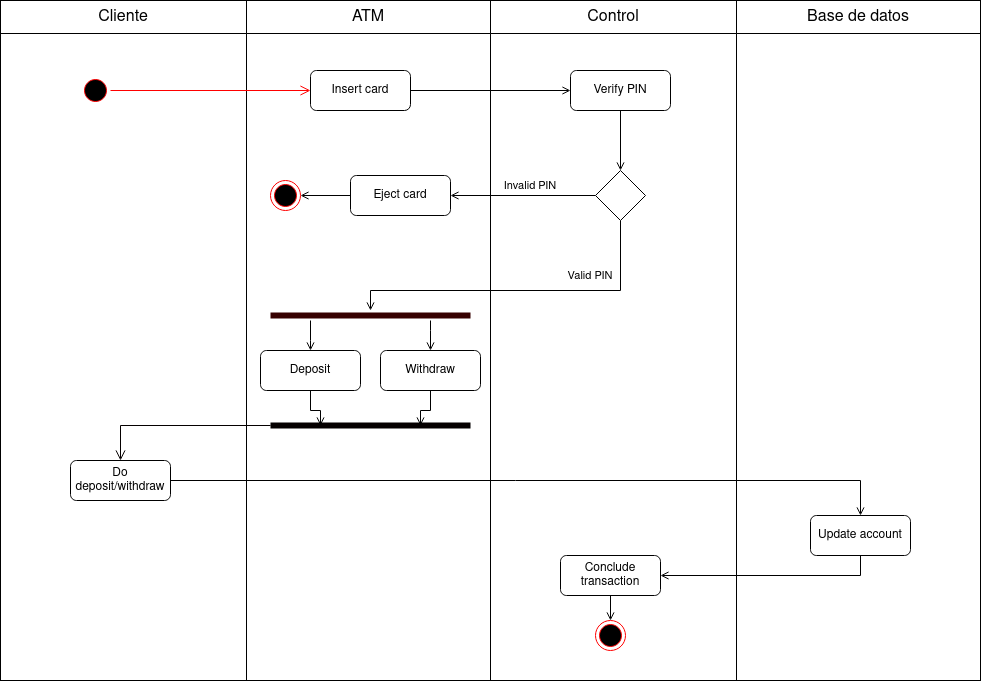

The diagram above was exported from draw.io. Its source (the exported page's mxGraphModel, read from the mxfile embedded in the PNG):
<mxGraphModel dx="1434" dy="722" grid="1" gridSize="10" guides="1" tooltips="1" connect="1" arrows="1" fold="1" page="1" pageScale="1" pageWidth="827" pageHeight="1169" math="0" shadow="0">
  <root>
    <mxCell id="0" />
    <mxCell id="1" parent="0" />
    <mxCell id="U9Bu-4I07EgaHi9LA5me-13" value="" style="shape=table;startSize=0;container=1;collapsible=0;childLayout=tableLayout;fontSize=16;" parent="1" vertex="1">
      <mxGeometry x="30" y="30" width="980" height="680" as="geometry" />
    </mxCell>
    <mxCell id="U9Bu-4I07EgaHi9LA5me-14" value="" style="shape=tableRow;horizontal=0;startSize=0;swimlaneHead=0;swimlaneBody=0;strokeColor=inherit;top=0;left=0;bottom=0;right=0;collapsible=0;dropTarget=0;fillColor=none;points=[[0,0.5],[1,0.5]];portConstraint=eastwest;fontSize=16;" parent="U9Bu-4I07EgaHi9LA5me-13" vertex="1">
      <mxGeometry width="980" height="33" as="geometry" />
    </mxCell>
    <mxCell id="U9Bu-4I07EgaHi9LA5me-15" value="Cliente" style="shape=partialRectangle;html=1;whiteSpace=wrap;connectable=0;strokeColor=inherit;overflow=hidden;fillColor=none;top=0;left=0;bottom=0;right=0;pointerEvents=1;fontSize=16;" parent="U9Bu-4I07EgaHi9LA5me-14" vertex="1">
      <mxGeometry width="246" height="33" as="geometry">
        <mxRectangle width="246" height="33" as="alternateBounds" />
      </mxGeometry>
    </mxCell>
    <mxCell id="U9Bu-4I07EgaHi9LA5me-16" value="ATM" style="shape=partialRectangle;html=1;whiteSpace=wrap;connectable=0;strokeColor=inherit;overflow=hidden;fillColor=none;top=0;left=0;bottom=0;right=0;pointerEvents=1;fontSize=16;" parent="U9Bu-4I07EgaHi9LA5me-14" vertex="1">
      <mxGeometry x="246" width="244" height="33" as="geometry">
        <mxRectangle width="244" height="33" as="alternateBounds" />
      </mxGeometry>
    </mxCell>
    <mxCell id="U9Bu-4I07EgaHi9LA5me-17" value="Control" style="shape=partialRectangle;html=1;whiteSpace=wrap;connectable=0;strokeColor=inherit;overflow=hidden;fillColor=none;top=0;left=0;bottom=0;right=0;pointerEvents=1;fontSize=16;" parent="U9Bu-4I07EgaHi9LA5me-14" vertex="1">
      <mxGeometry x="490" width="246" height="33" as="geometry">
        <mxRectangle width="246" height="33" as="alternateBounds" />
      </mxGeometry>
    </mxCell>
    <mxCell id="U9Bu-4I07EgaHi9LA5me-26" value="Base de datos" style="shape=partialRectangle;html=1;whiteSpace=wrap;connectable=0;strokeColor=inherit;overflow=hidden;fillColor=none;top=0;left=0;bottom=0;right=0;pointerEvents=1;fontSize=16;" parent="U9Bu-4I07EgaHi9LA5me-14" vertex="1">
      <mxGeometry x="736" width="244" height="33" as="geometry">
        <mxRectangle width="244" height="33" as="alternateBounds" />
      </mxGeometry>
    </mxCell>
    <mxCell id="U9Bu-4I07EgaHi9LA5me-18" value="" style="shape=tableRow;horizontal=0;startSize=0;swimlaneHead=0;swimlaneBody=0;strokeColor=inherit;top=0;left=0;bottom=0;right=0;collapsible=0;dropTarget=0;fillColor=none;points=[[0,0.5],[1,0.5]];portConstraint=eastwest;fontSize=16;" parent="U9Bu-4I07EgaHi9LA5me-13" vertex="1">
      <mxGeometry y="33" width="980" height="647" as="geometry" />
    </mxCell>
    <mxCell id="U9Bu-4I07EgaHi9LA5me-19" value="" style="shape=partialRectangle;html=1;whiteSpace=wrap;connectable=0;strokeColor=inherit;overflow=hidden;fillColor=none;top=0;left=0;bottom=0;right=0;pointerEvents=1;fontSize=16;" parent="U9Bu-4I07EgaHi9LA5me-18" vertex="1">
      <mxGeometry width="246" height="647" as="geometry">
        <mxRectangle width="246" height="647" as="alternateBounds" />
      </mxGeometry>
    </mxCell>
    <mxCell id="U9Bu-4I07EgaHi9LA5me-20" value="" style="shape=partialRectangle;html=1;whiteSpace=wrap;connectable=0;strokeColor=inherit;overflow=hidden;fillColor=none;top=0;left=0;bottom=0;right=0;pointerEvents=1;fontSize=16;" parent="U9Bu-4I07EgaHi9LA5me-18" vertex="1">
      <mxGeometry x="246" width="244" height="647" as="geometry">
        <mxRectangle width="244" height="647" as="alternateBounds" />
      </mxGeometry>
    </mxCell>
    <mxCell id="U9Bu-4I07EgaHi9LA5me-21" value="" style="shape=partialRectangle;html=1;whiteSpace=wrap;connectable=0;strokeColor=inherit;overflow=hidden;fillColor=none;top=0;left=0;bottom=0;right=0;pointerEvents=1;fontSize=16;" parent="U9Bu-4I07EgaHi9LA5me-18" vertex="1">
      <mxGeometry x="490" width="246" height="647" as="geometry">
        <mxRectangle width="246" height="647" as="alternateBounds" />
      </mxGeometry>
    </mxCell>
    <mxCell id="U9Bu-4I07EgaHi9LA5me-27" style="shape=partialRectangle;html=1;whiteSpace=wrap;connectable=0;strokeColor=inherit;overflow=hidden;fillColor=none;top=0;left=0;bottom=0;right=0;pointerEvents=1;fontSize=16;" parent="U9Bu-4I07EgaHi9LA5me-18" vertex="1">
      <mxGeometry x="736" width="244" height="647" as="geometry">
        <mxRectangle width="244" height="647" as="alternateBounds" />
      </mxGeometry>
    </mxCell>
    <mxCell id="U9Bu-4I07EgaHi9LA5me-28" value="" style="ellipse;html=1;shape=startState;fillColor=#000000;strokeColor=#ff0000;" parent="1" vertex="1">
      <mxGeometry x="110" y="105" width="30" height="30" as="geometry" />
    </mxCell>
    <mxCell id="U9Bu-4I07EgaHi9LA5me-29" value="" style="edgeStyle=orthogonalEdgeStyle;html=1;verticalAlign=bottom;endArrow=open;endSize=8;strokeColor=#ff0000;rounded=0;entryX=0;entryY=0.5;entryDx=0;entryDy=0;" parent="1" source="U9Bu-4I07EgaHi9LA5me-28" target="U9Bu-4I07EgaHi9LA5me-31" edge="1">
      <mxGeometry relative="1" as="geometry">
        <mxPoint x="115" y="150" as="targetPoint" />
      </mxGeometry>
    </mxCell>
    <mxCell id="U9Bu-4I07EgaHi9LA5me-34" style="edgeStyle=orthogonalEdgeStyle;rounded=0;orthogonalLoop=1;jettySize=auto;html=1;entryX=0;entryY=0.5;entryDx=0;entryDy=0;endArrow=open;endFill=0;" parent="1" source="U9Bu-4I07EgaHi9LA5me-31" target="U9Bu-4I07EgaHi9LA5me-33" edge="1">
      <mxGeometry relative="1" as="geometry" />
    </mxCell>
    <mxCell id="U9Bu-4I07EgaHi9LA5me-31" value="Insert card" style="rounded=1;whiteSpace=wrap;html=1;" parent="1" vertex="1">
      <mxGeometry x="340" y="100" width="100" height="40" as="geometry" />
    </mxCell>
    <mxCell id="U9Bu-4I07EgaHi9LA5me-36" style="edgeStyle=orthogonalEdgeStyle;rounded=0;orthogonalLoop=1;jettySize=auto;html=1;entryX=0.5;entryY=0;entryDx=0;entryDy=0;strokeColor=default;align=center;verticalAlign=middle;fontFamily=Helvetica;fontSize=11;fontColor=default;labelBackgroundColor=default;endArrow=open;endFill=0;" parent="1" source="U9Bu-4I07EgaHi9LA5me-33" target="U9Bu-4I07EgaHi9LA5me-35" edge="1">
      <mxGeometry relative="1" as="geometry" />
    </mxCell>
    <mxCell id="U9Bu-4I07EgaHi9LA5me-33" value="Verify PIN" style="rounded=1;whiteSpace=wrap;html=1;" parent="1" vertex="1">
      <mxGeometry x="600" y="100" width="100" height="40" as="geometry" />
    </mxCell>
    <mxCell id="U9Bu-4I07EgaHi9LA5me-38" style="edgeStyle=orthogonalEdgeStyle;rounded=0;orthogonalLoop=1;jettySize=auto;html=1;entryX=1;entryY=0.5;entryDx=0;entryDy=0;strokeColor=default;align=center;verticalAlign=middle;fontFamily=Helvetica;fontSize=11;fontColor=default;labelBackgroundColor=default;endArrow=open;endFill=0;" parent="1" source="U9Bu-4I07EgaHi9LA5me-35" target="U9Bu-4I07EgaHi9LA5me-37" edge="1">
      <mxGeometry relative="1" as="geometry" />
    </mxCell>
    <mxCell id="NQEYRt1Evs1KSwCuEv8M-11" style="edgeStyle=orthogonalEdgeStyle;rounded=0;orthogonalLoop=1;jettySize=auto;html=1;strokeColor=default;align=center;verticalAlign=middle;fontFamily=Helvetica;fontSize=11;fontColor=default;labelBackgroundColor=default;endArrow=open;endFill=0;" edge="1" parent="1" source="U9Bu-4I07EgaHi9LA5me-35" target="NQEYRt1Evs1KSwCuEv8M-9">
      <mxGeometry relative="1" as="geometry">
        <Array as="points">
          <mxPoint x="650" y="320" />
          <mxPoint x="400" y="320" />
        </Array>
      </mxGeometry>
    </mxCell>
    <mxCell id="U9Bu-4I07EgaHi9LA5me-35" value="" style="rhombus;whiteSpace=wrap;html=1;fontFamily=Helvetica;fontSize=11;fontColor=default;labelBackgroundColor=default;" parent="1" vertex="1">
      <mxGeometry x="625" y="200" width="50" height="50" as="geometry" />
    </mxCell>
    <mxCell id="NQEYRt1Evs1KSwCuEv8M-7" style="edgeStyle=orthogonalEdgeStyle;rounded=0;orthogonalLoop=1;jettySize=auto;html=1;strokeColor=default;align=center;verticalAlign=middle;fontFamily=Helvetica;fontSize=11;fontColor=default;labelBackgroundColor=default;endArrow=open;endFill=0;" edge="1" parent="1" source="U9Bu-4I07EgaHi9LA5me-37" target="NQEYRt1Evs1KSwCuEv8M-5">
      <mxGeometry relative="1" as="geometry" />
    </mxCell>
    <mxCell id="U9Bu-4I07EgaHi9LA5me-37" value="Eject card" style="rounded=1;whiteSpace=wrap;html=1;" parent="1" vertex="1">
      <mxGeometry x="380" y="205" width="100" height="40" as="geometry" />
    </mxCell>
    <mxCell id="U9Bu-4I07EgaHi9LA5me-39" value="Invalid PIN" style="text;html=1;align=center;verticalAlign=middle;whiteSpace=wrap;rounded=0;fontFamily=Helvetica;fontSize=11;fontColor=default;labelBackgroundColor=default;" parent="1" vertex="1">
      <mxGeometry x="530" y="200" width="60" height="30" as="geometry" />
    </mxCell>
    <mxCell id="U9Bu-4I07EgaHi9LA5me-42" value="Valid PIN" style="text;html=1;align=center;verticalAlign=middle;whiteSpace=wrap;rounded=0;fontFamily=Helvetica;fontSize=11;fontColor=default;labelBackgroundColor=default;" parent="1" vertex="1">
      <mxGeometry x="590" y="290" width="60" height="30" as="geometry" />
    </mxCell>
    <mxCell id="NQEYRt1Evs1KSwCuEv8M-5" value="" style="ellipse;html=1;shape=endState;fillColor=#000000;strokeColor=#ff0000;fontFamily=Helvetica;fontSize=11;fontColor=default;labelBackgroundColor=default;" vertex="1" parent="1">
      <mxGeometry x="300" y="210" width="30" height="30" as="geometry" />
    </mxCell>
    <mxCell id="NQEYRt1Evs1KSwCuEv8M-14" style="edgeStyle=orthogonalEdgeStyle;rounded=0;orthogonalLoop=1;jettySize=auto;html=1;entryX=0.5;entryY=0;entryDx=0;entryDy=0;strokeColor=default;align=center;verticalAlign=middle;fontFamily=Helvetica;fontSize=11;fontColor=default;labelBackgroundColor=default;endArrow=open;endFill=0;" edge="1" parent="1" source="NQEYRt1Evs1KSwCuEv8M-9" target="NQEYRt1Evs1KSwCuEv8M-13">
      <mxGeometry relative="1" as="geometry">
        <Array as="points">
          <mxPoint x="460" y="360" />
          <mxPoint x="460" y="360" />
        </Array>
      </mxGeometry>
    </mxCell>
    <mxCell id="NQEYRt1Evs1KSwCuEv8M-15" style="edgeStyle=orthogonalEdgeStyle;rounded=0;orthogonalLoop=1;jettySize=auto;html=1;entryX=0.5;entryY=0;entryDx=0;entryDy=0;strokeColor=default;align=center;verticalAlign=middle;fontFamily=Helvetica;fontSize=11;fontColor=default;labelBackgroundColor=default;endArrow=open;endFill=0;" edge="1" parent="1" source="NQEYRt1Evs1KSwCuEv8M-9" target="NQEYRt1Evs1KSwCuEv8M-12">
      <mxGeometry relative="1" as="geometry">
        <Array as="points">
          <mxPoint x="340" y="370" />
          <mxPoint x="340" y="370" />
        </Array>
      </mxGeometry>
    </mxCell>
    <mxCell id="NQEYRt1Evs1KSwCuEv8M-9" value="" style="shape=line;html=1;strokeWidth=6;strokeColor=#360000;fontFamily=Helvetica;fontSize=11;fontColor=default;labelBackgroundColor=default;" vertex="1" parent="1">
      <mxGeometry x="300" y="340" width="200" height="10" as="geometry" />
    </mxCell>
    <mxCell id="NQEYRt1Evs1KSwCuEv8M-12" value="Deposit" style="rounded=1;whiteSpace=wrap;html=1;" vertex="1" parent="1">
      <mxGeometry x="290" y="380" width="100" height="40" as="geometry" />
    </mxCell>
    <mxCell id="NQEYRt1Evs1KSwCuEv8M-13" value="Withdraw" style="rounded=1;whiteSpace=wrap;html=1;" vertex="1" parent="1">
      <mxGeometry x="410" y="380" width="100" height="40" as="geometry" />
    </mxCell>
    <mxCell id="NQEYRt1Evs1KSwCuEv8M-16" value="" style="shape=line;html=1;strokeWidth=6;strokeColor=#050000;fontFamily=Helvetica;fontSize=11;fontColor=default;labelBackgroundColor=default;" vertex="1" parent="1">
      <mxGeometry x="300" y="450" width="200" height="10" as="geometry" />
    </mxCell>
    <mxCell id="NQEYRt1Evs1KSwCuEv8M-17" value="" style="edgeStyle=orthogonalEdgeStyle;html=1;verticalAlign=bottom;endArrow=open;endSize=8;strokeColor=#050000;rounded=0;align=center;fontFamily=Helvetica;fontSize=11;fontColor=default;labelBackgroundColor=default;entryX=0.5;entryY=0;entryDx=0;entryDy=0;" edge="1" source="NQEYRt1Evs1KSwCuEv8M-16" parent="1" target="NQEYRt1Evs1KSwCuEv8M-24">
      <mxGeometry relative="1" as="geometry">
        <mxPoint x="400" y="540" as="targetPoint" />
      </mxGeometry>
    </mxCell>
    <mxCell id="NQEYRt1Evs1KSwCuEv8M-18" style="edgeStyle=orthogonalEdgeStyle;rounded=0;orthogonalLoop=1;jettySize=auto;html=1;entryX=0.25;entryY=0.5;entryDx=0;entryDy=0;entryPerimeter=0;strokeColor=default;align=center;verticalAlign=middle;fontFamily=Helvetica;fontSize=11;fontColor=default;labelBackgroundColor=default;endArrow=open;endFill=0;" edge="1" parent="1" source="NQEYRt1Evs1KSwCuEv8M-12" target="NQEYRt1Evs1KSwCuEv8M-16">
      <mxGeometry relative="1" as="geometry" />
    </mxCell>
    <mxCell id="NQEYRt1Evs1KSwCuEv8M-19" style="edgeStyle=orthogonalEdgeStyle;rounded=0;orthogonalLoop=1;jettySize=auto;html=1;entryX=0.75;entryY=0.5;entryDx=0;entryDy=0;entryPerimeter=0;strokeColor=default;align=center;verticalAlign=middle;fontFamily=Helvetica;fontSize=11;fontColor=default;labelBackgroundColor=default;endArrow=open;endFill=0;" edge="1" parent="1" source="NQEYRt1Evs1KSwCuEv8M-13" target="NQEYRt1Evs1KSwCuEv8M-16">
      <mxGeometry relative="1" as="geometry" />
    </mxCell>
    <mxCell id="NQEYRt1Evs1KSwCuEv8M-27" style="edgeStyle=orthogonalEdgeStyle;rounded=0;orthogonalLoop=1;jettySize=auto;html=1;entryX=0.5;entryY=0;entryDx=0;entryDy=0;strokeColor=default;align=center;verticalAlign=middle;fontFamily=Helvetica;fontSize=11;fontColor=default;labelBackgroundColor=default;endArrow=open;endFill=0;" edge="1" parent="1" source="NQEYRt1Evs1KSwCuEv8M-24" target="NQEYRt1Evs1KSwCuEv8M-25">
      <mxGeometry relative="1" as="geometry" />
    </mxCell>
    <mxCell id="NQEYRt1Evs1KSwCuEv8M-24" value="Do deposit/withdraw" style="rounded=1;whiteSpace=wrap;html=1;" vertex="1" parent="1">
      <mxGeometry x="100" y="490" width="100" height="40" as="geometry" />
    </mxCell>
    <mxCell id="NQEYRt1Evs1KSwCuEv8M-30" style="edgeStyle=orthogonalEdgeStyle;rounded=0;orthogonalLoop=1;jettySize=auto;html=1;entryX=0.5;entryY=0;entryDx=0;entryDy=0;strokeColor=default;align=center;verticalAlign=middle;fontFamily=Helvetica;fontSize=11;fontColor=default;labelBackgroundColor=default;endArrow=open;endFill=0;" edge="1" parent="1" source="NQEYRt1Evs1KSwCuEv8M-31" target="NQEYRt1Evs1KSwCuEv8M-29">
      <mxGeometry relative="1" as="geometry" />
    </mxCell>
    <mxCell id="NQEYRt1Evs1KSwCuEv8M-25" value="Update account" style="rounded=1;whiteSpace=wrap;html=1;" vertex="1" parent="1">
      <mxGeometry x="840" y="545" width="100" height="40" as="geometry" />
    </mxCell>
    <mxCell id="NQEYRt1Evs1KSwCuEv8M-29" value="" style="ellipse;html=1;shape=endState;fillColor=#000000;strokeColor=#ff0000;fontFamily=Helvetica;fontSize=11;fontColor=default;labelBackgroundColor=default;" vertex="1" parent="1">
      <mxGeometry x="625" y="650" width="30" height="30" as="geometry" />
    </mxCell>
    <mxCell id="NQEYRt1Evs1KSwCuEv8M-32" value="" style="edgeStyle=orthogonalEdgeStyle;rounded=0;orthogonalLoop=1;jettySize=auto;html=1;entryX=1;entryY=0.5;entryDx=0;entryDy=0;strokeColor=default;align=center;verticalAlign=middle;fontFamily=Helvetica;fontSize=11;fontColor=default;labelBackgroundColor=default;endArrow=open;endFill=0;" edge="1" parent="1" source="NQEYRt1Evs1KSwCuEv8M-25" target="NQEYRt1Evs1KSwCuEv8M-31">
      <mxGeometry relative="1" as="geometry">
        <mxPoint x="840" y="565" as="sourcePoint" />
        <mxPoint x="640" y="650" as="targetPoint" />
        <Array as="points">
          <mxPoint x="890" y="605" />
        </Array>
      </mxGeometry>
    </mxCell>
    <mxCell id="NQEYRt1Evs1KSwCuEv8M-31" value="Conclude transaction" style="rounded=1;whiteSpace=wrap;html=1;" vertex="1" parent="1">
      <mxGeometry x="590" y="585" width="100" height="40" as="geometry" />
    </mxCell>
  </root>
</mxGraphModel>